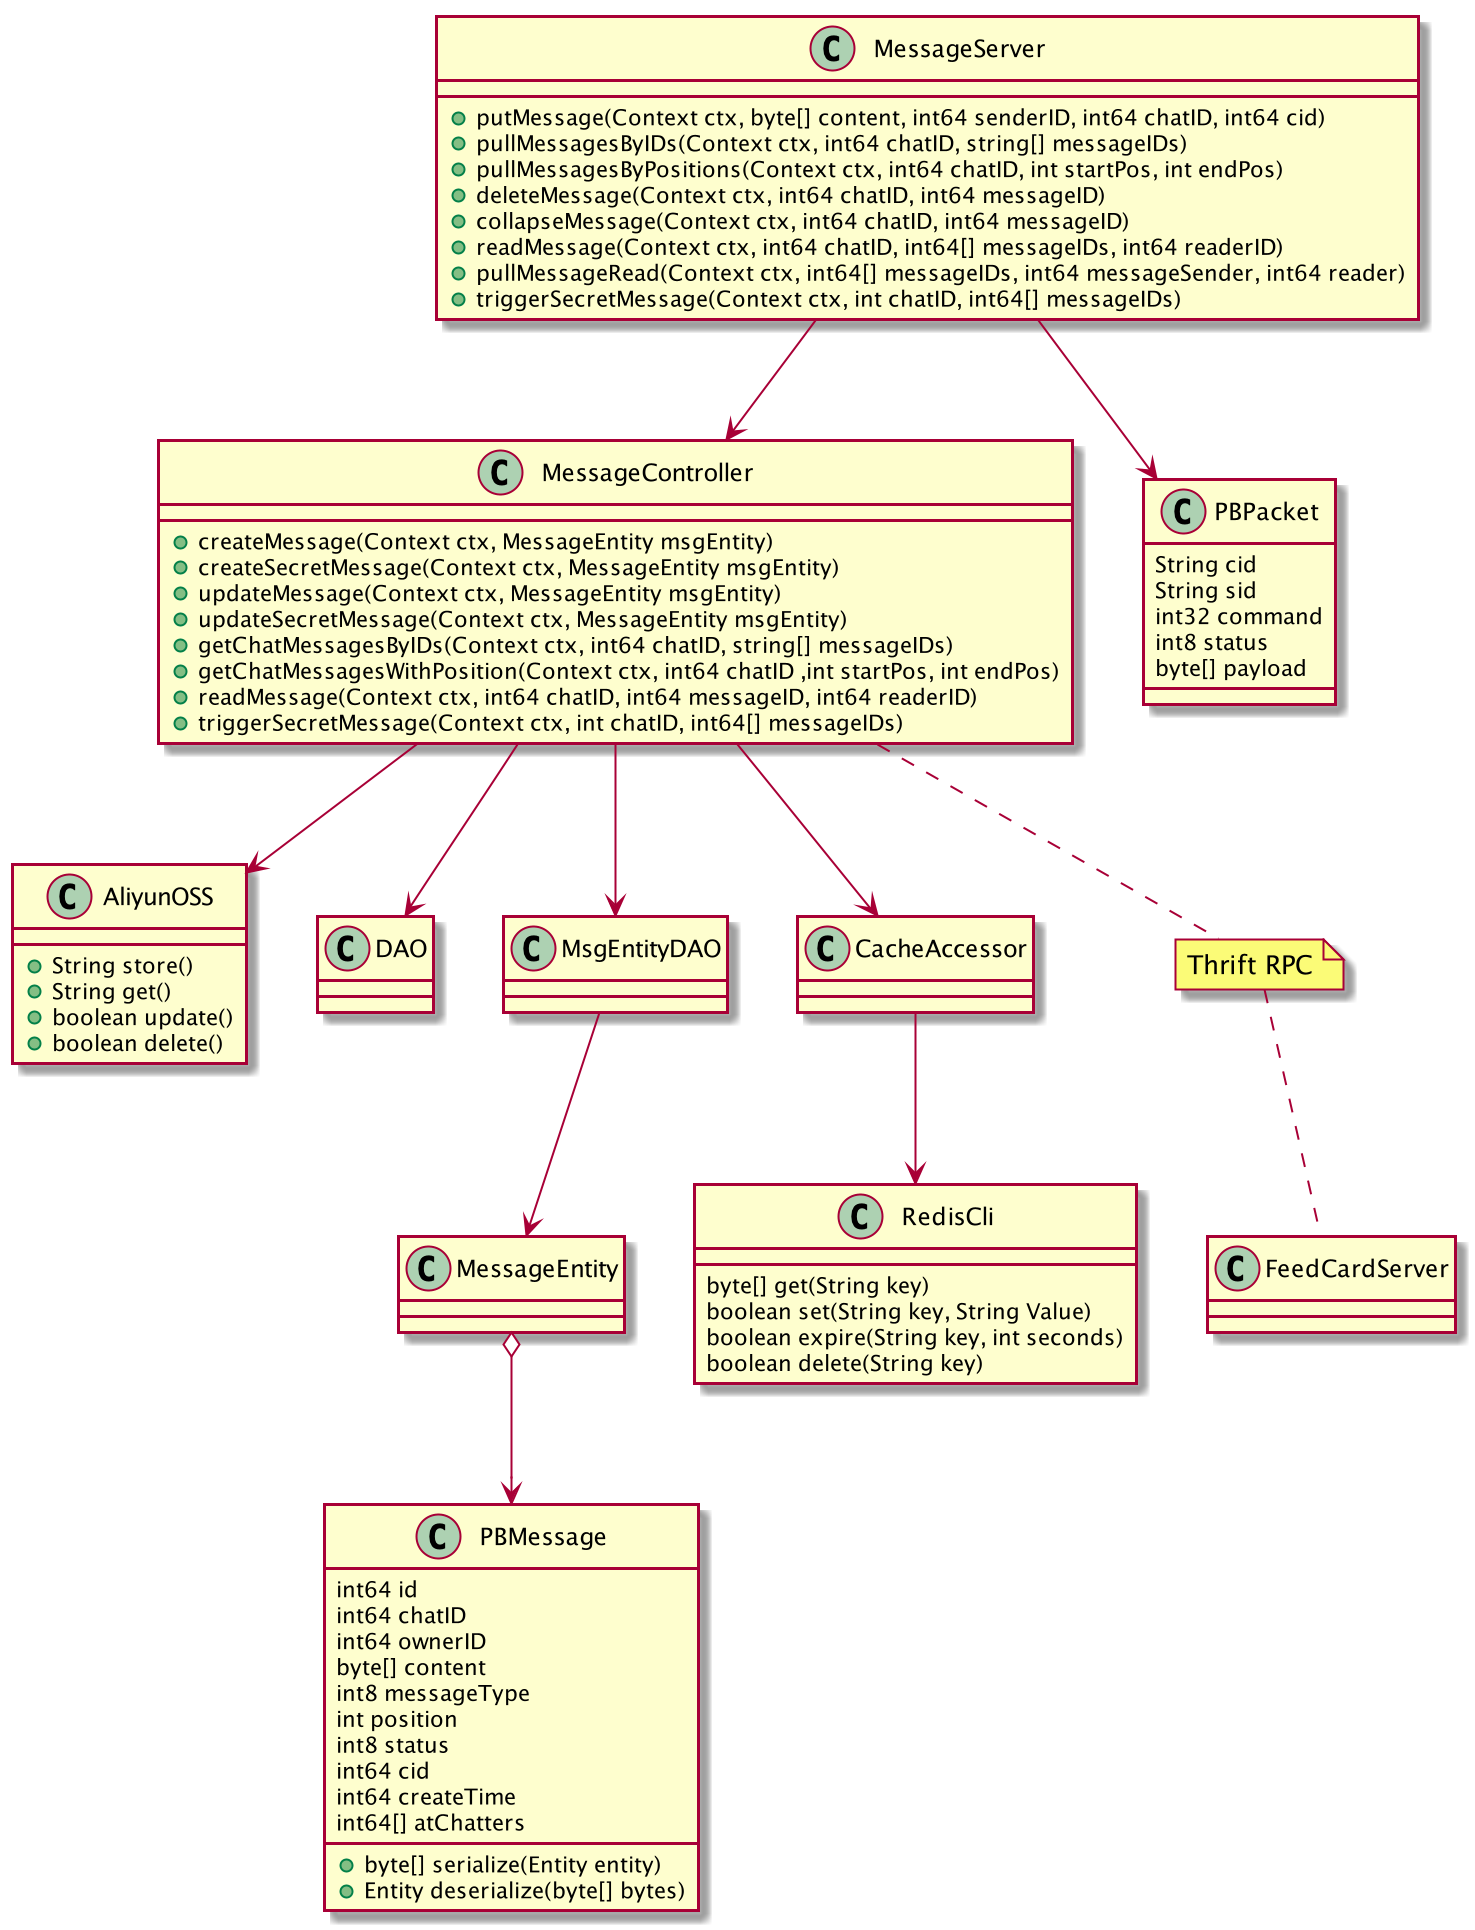

The diagram above was rendered by PlantUML. Its source (embedded in the PNG):
@startuml

class MessageServer {
    + putMessage(Context ctx, byte[] content, int64 senderID, int64 chatID, int64 cid)
    + pullMessagesByIDs(Context ctx, int64 chatID, string[] messageIDs)
    + pullMessagesByPositions(Context ctx, int64 chatID, int startPos, int endPos)
    + deleteMessage(Context ctx, int64 chatID, int64 messageID)
    + collapseMessage(Context ctx, int64 chatID, int64 messageID)
    + readMessage(Context ctx, int64 chatID, int64[] messageIDs, int64 readerID)
    + pullMessageRead(Context ctx, int64[] messageIDs, int64 messageSender, int64 reader)
    + triggerSecretMessage(Context ctx, int chatID, int64[] messageIDs)
}

MessageServer --> MessageController
MessageServer --> PBPacket

class PBPacket {
    String cid
    String sid
    int32 command
    int8 status
    byte[] payload
}

class MessageController {
    + createMessage(Context ctx, MessageEntity msgEntity)
    + createSecretMessage(Context ctx, MessageEntity msgEntity)
    + updateMessage(Context ctx, MessageEntity msgEntity)
    + updateSecretMessage(Context ctx, MessageEntity msgEntity)
    + getChatMessagesByIDs(Context ctx, int64 chatID, string[] messageIDs)
    + getChatMessagesWithPosition(Context ctx, int64 chatID ,int startPos, int endPos)
    + readMessage(Context ctx, int64 chatID, int64 messageID, int64 readerID)
    + triggerSecretMessage(Context ctx, int chatID, int64[] messageIDs)
}

MessageController --> AliyunOSS
MessageController --> DAO
MessageController --> MsgEntityDAO
MessageController --> CacheAccessor

note "Thrift RPC" as n2
MessageController ..n2
n2.. FeedCardServer

class FeedCardServer {}
class CacheAccessor {}

CacheAccessor --> RedisCli

class MsgEntityDAO {}
MsgEntityDAO --> MessageEntity
class MessageEntity {}

MessageEntity o--> PBMessage

class PBMessage {
    int64 id
    int64 chatID
    int64 ownerID
    byte[] content
    int8 messageType
    int position
    int8 status
    int64 cid
    int64 createTime
    int64[] atChatters

    + byte[] serialize(Entity entity)
    + Entity deserialize(byte[] bytes)
}

class AliyunOSS {
    + String store()
    + String get()
    + boolean update()
    + boolean delete()
}

class RedisCli {
    byte[] get(String key)
    boolean set(String key, String Value)
    boolean expire(String key, int seconds)
    boolean delete(String key)
}

@enduml